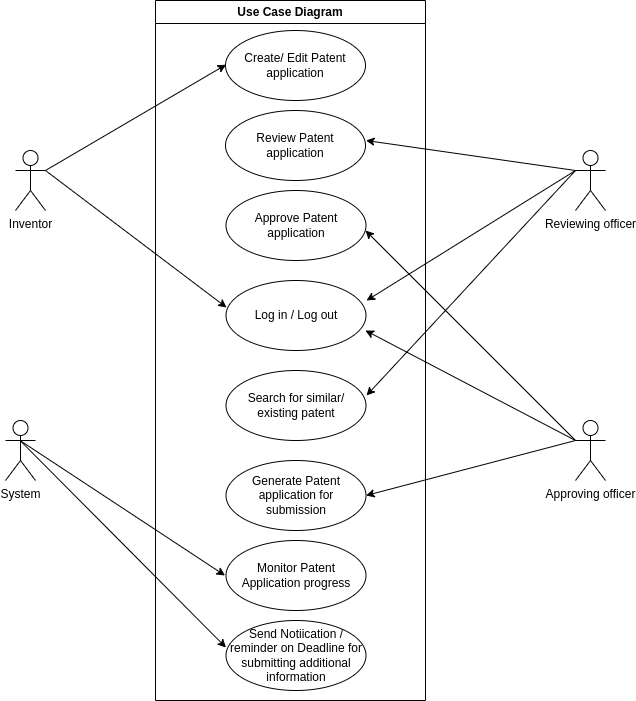

The diagram above was exported from draw.io. Its source (the exported page's mxGraphModel, read from the mxfile embedded in the PNG):
<mxGraphModel dx="1422" dy="868" grid="1" gridSize="10" guides="1" tooltips="1" connect="1" arrows="1" fold="1" page="1" pageScale="1" pageWidth="1169" pageHeight="826" background="none" math="0" shadow="0">
  <root>
    <mxCell id="0" />
    <mxCell id="1" parent="0" />
    <mxCell id="2" value="Use Case Diagram" style="swimlane;whiteSpace=wrap" parent="1" vertex="1">
      <mxGeometry x="430" y="70" width="270" height="700" as="geometry" />
    </mxCell>
    <mxCell id="KLGNE87Htqtx1CMr9lg9-47" value="Create/ Edit Patent application" style="ellipse;whiteSpace=wrap;html=1;" parent="2" vertex="1">
      <mxGeometry x="70" y="30" width="140" height="70" as="geometry" />
    </mxCell>
    <mxCell id="KLGNE87Htqtx1CMr9lg9-48" value="Review Patent application" style="ellipse;whiteSpace=wrap;html=1;" parent="2" vertex="1">
      <mxGeometry x="70" y="110" width="140" height="70" as="geometry" />
    </mxCell>
    <mxCell id="KLGNE87Htqtx1CMr9lg9-49" value="Approve Patent application" style="ellipse;whiteSpace=wrap;html=1;" parent="2" vertex="1">
      <mxGeometry x="70.5" y="190" width="140" height="70" as="geometry" />
    </mxCell>
    <mxCell id="W1rqddmaZR0gatF6Dkgs-2" value="Search for similar/ existing patent" style="ellipse;whiteSpace=wrap;html=1;" parent="2" vertex="1">
      <mxGeometry x="70.5" y="370" width="140" height="70" as="geometry" />
    </mxCell>
    <mxCell id="W1rqddmaZR0gatF6Dkgs-3" value="Generate Patent application for submission" style="ellipse;whiteSpace=wrap;html=1;" parent="2" vertex="1">
      <mxGeometry x="70.5" y="460" width="140" height="70" as="geometry" />
    </mxCell>
    <mxCell id="W1rqddmaZR0gatF6Dkgs-4" value="Log in / Log out" style="ellipse;whiteSpace=wrap;html=1;" parent="2" vertex="1">
      <mxGeometry x="70.5" y="280" width="140" height="70" as="geometry" />
    </mxCell>
    <mxCell id="W1rqddmaZR0gatF6Dkgs-6" value="Monitor Patent Application progress" style="ellipse;whiteSpace=wrap;html=1;" parent="2" vertex="1">
      <mxGeometry x="70.5" y="540" width="140" height="70" as="geometry" />
    </mxCell>
    <mxCell id="W1rqddmaZR0gatF6Dkgs-5" value="Send Notiication / reminder on Deadline for submitting additional information" style="ellipse;whiteSpace=wrap;html=1;" parent="2" vertex="1">
      <mxGeometry x="70.5" y="620" width="140" height="70" as="geometry" />
    </mxCell>
    <mxCell id="csh0HEv9edTYTEVswJQE-4" value="" style="endArrow=classic;html=1;rounded=0;exitX=1;exitY=0.3333333333333333;exitDx=0;exitDy=0;exitPerimeter=0;entryX=0;entryY=0.5;entryDx=0;entryDy=0;" parent="2" edge="1">
      <mxGeometry width="50" height="50" relative="1" as="geometry">
        <mxPoint x="-135.48000000000002" y="440" as="sourcePoint" />
        <mxPoint x="69.51999999999998" y="575" as="targetPoint" />
      </mxGeometry>
    </mxCell>
    <mxCell id="W1rqddmaZR0gatF6Dkgs-28" value="" style="endArrow=classic;html=1;rounded=0;exitX=1;exitY=0.3333333333333333;exitDx=0;exitDy=0;exitPerimeter=0;entryX=0.007;entryY=0.386;entryDx=0;entryDy=0;entryPerimeter=0;" parent="2" edge="1">
      <mxGeometry width="50" height="50" relative="1" as="geometry">
        <mxPoint x="-135.48000000000002" y="440" as="sourcePoint" />
        <mxPoint x="70.5" y="647.02" as="targetPoint" />
      </mxGeometry>
    </mxCell>
    <mxCell id="csh0HEv9edTYTEVswJQE-3" value="" style="endArrow=classic;html=1;rounded=0;entryX=0;entryY=0.5;entryDx=0;entryDy=0;exitX=1;exitY=0.3333333333333333;exitDx=0;exitDy=0;exitPerimeter=0;" parent="2" source="KLGNE87Htqtx1CMr9lg9-41" edge="1">
      <mxGeometry width="50" height="50" relative="1" as="geometry">
        <mxPoint x="-134.5" y="189.9954545454545" as="sourcePoint" />
        <mxPoint x="70.5" y="64.19999999999999" as="targetPoint" />
      </mxGeometry>
    </mxCell>
    <mxCell id="W1rqddmaZR0gatF6Dkgs-19" value="" style="endArrow=classic;html=1;rounded=0;entryX=1;entryY=0.5;entryDx=0;entryDy=0;exitX=0;exitY=0.3333333333333333;exitDx=0;exitDy=0;exitPerimeter=0;" parent="2" source="KLGNE87Htqtx1CMr9lg9-42" edge="1">
      <mxGeometry width="50" height="50" relative="1" as="geometry">
        <mxPoint x="406" y="245" as="sourcePoint" />
        <mxPoint x="210.5" y="140" as="targetPoint" />
      </mxGeometry>
    </mxCell>
    <mxCell id="W1rqddmaZR0gatF6Dkgs-24" value="" style="endArrow=classic;html=1;rounded=0;entryX=1;entryY=0.5;entryDx=0;entryDy=0;" parent="2" edge="1">
      <mxGeometry width="50" height="50" relative="1" as="geometry">
        <mxPoint x="420" y="440" as="sourcePoint" />
        <mxPoint x="210" y="230" as="targetPoint" />
      </mxGeometry>
    </mxCell>
    <mxCell id="KLGNE87Htqtx1CMr9lg9-41" value="Inventor" style="shape=umlActor;verticalLabelPosition=bottom;verticalAlign=top;html=1;outlineConnect=0;" parent="1" vertex="1">
      <mxGeometry x="290" y="220" width="30" height="60" as="geometry" />
    </mxCell>
    <mxCell id="KLGNE87Htqtx1CMr9lg9-42" value="Reviewing officer" style="shape=umlActor;verticalLabelPosition=bottom;verticalAlign=top;html=1;outlineConnect=0;" parent="1" vertex="1">
      <mxGeometry x="850" y="220" width="30" height="60" as="geometry" />
    </mxCell>
    <mxCell id="KLGNE87Htqtx1CMr9lg9-43" value="System" style="shape=umlActor;verticalLabelPosition=bottom;verticalAlign=top;html=1;outlineConnect=0;" parent="1" vertex="1">
      <mxGeometry x="280" y="490" width="30" height="60" as="geometry" />
    </mxCell>
    <mxCell id="W1rqddmaZR0gatF6Dkgs-14" value="" style="endArrow=classic;html=1;rounded=0;entryX=0.996;entryY=0.714;entryDx=0;entryDy=0;exitX=0;exitY=0.3333333333333333;exitDx=0;exitDy=0;exitPerimeter=0;entryPerimeter=0;" parent="1" source="0YE5uKJasZSw_Gi3YFvK-2" target="W1rqddmaZR0gatF6Dkgs-4" edge="1">
      <mxGeometry width="50" height="50" relative="1" as="geometry">
        <mxPoint x="940" y="413" as="sourcePoint" />
        <mxPoint x="1134.5" y="388" as="targetPoint" />
      </mxGeometry>
    </mxCell>
    <mxCell id="W1rqddmaZR0gatF6Dkgs-15" value="" style="endArrow=classic;html=1;rounded=0;entryX=1.004;entryY=0.286;entryDx=0;entryDy=0;entryPerimeter=0;" parent="1" target="W1rqddmaZR0gatF6Dkgs-4" edge="1">
      <mxGeometry width="50" height="50" relative="1" as="geometry">
        <mxPoint x="850" y="240" as="sourcePoint" />
        <mxPoint x="1095" y="149.98" as="targetPoint" />
      </mxGeometry>
    </mxCell>
    <mxCell id="W1rqddmaZR0gatF6Dkgs-16" value="" style="endArrow=classic;html=1;rounded=0;exitX=1;exitY=0.3333333333333333;exitDx=0;exitDy=0;exitPerimeter=0;entryX=0.004;entryY=0.386;entryDx=0;entryDy=0;entryPerimeter=0;" parent="1" source="KLGNE87Htqtx1CMr9lg9-41" target="W1rqddmaZR0gatF6Dkgs-4" edge="1">
      <mxGeometry width="50" height="50" relative="1" as="geometry">
        <mxPoint x="280" y="250" as="sourcePoint" />
        <mxPoint x="497.78002300806907" y="369.16265409875473" as="targetPoint" />
      </mxGeometry>
    </mxCell>
    <mxCell id="W1rqddmaZR0gatF6Dkgs-17" value="" style="endArrow=classic;html=1;rounded=0;entryX=1.004;entryY=0.357;entryDx=0;entryDy=0;entryPerimeter=0;exitX=0;exitY=0.3333333333333333;exitDx=0;exitDy=0;exitPerimeter=0;" parent="1" source="KLGNE87Htqtx1CMr9lg9-42" target="W1rqddmaZR0gatF6Dkgs-2" edge="1">
      <mxGeometry width="50" height="50" relative="1" as="geometry">
        <mxPoint x="910" y="119.99999999999999" as="sourcePoint" />
        <mxPoint x="1113.96" y="337.99" as="targetPoint" />
      </mxGeometry>
    </mxCell>
    <mxCell id="W1rqddmaZR0gatF6Dkgs-18" value="" style="endArrow=classic;html=1;rounded=0;entryX=1;entryY=0.5;entryDx=0;entryDy=0;" parent="1" target="W1rqddmaZR0gatF6Dkgs-3" edge="1">
      <mxGeometry width="50" height="50" relative="1" as="geometry">
        <mxPoint x="850" y="510" as="sourcePoint" />
        <mxPoint x="1150.04" y="574" as="targetPoint" />
      </mxGeometry>
    </mxCell>
    <mxCell id="0YE5uKJasZSw_Gi3YFvK-2" value="&lt;div&gt;Approving officer&lt;/div&gt;" style="shape=umlActor;verticalLabelPosition=bottom;verticalAlign=top;html=1;outlineConnect=0;" vertex="1" parent="1">
      <mxGeometry x="850" y="490" width="30" height="60" as="geometry" />
    </mxCell>
  </root>
</mxGraphModel>